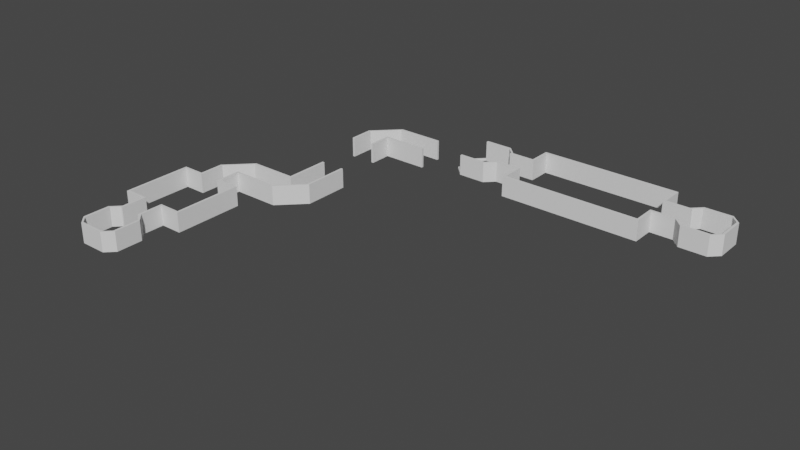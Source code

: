 # Source: Stage_0_Wall.blend  (saved by Blender 3.0.42; exported with 4.5.12 LTS)
import bpy
from mathutils import Matrix  # noqa: F401  (used for matrix-valued properties, if any)

bpy.ops.wm.read_factory_settings(use_empty=True)
scene = bpy.context.scene
scene.name = 'Scene'

# ---- collections
col_collection = bpy.data.collections.new('Collection'); scene.collection.children.link(col_collection)

# ---- world
world_world = bpy.data.worlds.new('World'); scene.world = world_world
world_world.use_nodes = True; world_world.node_tree.nodes.clear()
_N = world_world.node_tree.nodes; _L = world_world.node_tree.links
n0 = _N.new('ShaderNodeOutputWorld'); n0.name = 'World Output'; n0.location = (300, 300)
n1 = _N.new('ShaderNodeBackground'); n1.name = 'Background'; n1.location = (10, 300)
n1.inputs[0].default_value = (0.05088, 0.05088, 0.05088, 1.0)
_L.new(n1.outputs[0], n0.inputs[0])
n0.is_active_output = True
world_world.color = (0.05088, 0.05088, 0.05088)
world_world.use_sun_shadow = False
world_world.sun_shadow_jitter_overblur = 0.0

# ---- meshes
me_010 = bpy.data.meshes.new('平面.010')
me_010.from_pydata([(-1.0, -1.0, 1.0), (1.0, -1.0, 1.0), (-1.0, 1.0, 1.0), (1.0, 1.0, 1.0), (-1.0, -1.2, 1.0), (1.0, -1.2, 1.0), (-1.0, 1.2, 1.0), (1.0, 1.2, 1.0), (1.0, 1.0, 10.0), (-1.0, 1.0, 10.0), (1.0, 1.2, 10.0), (-1.0, 1.2, 10.0), (-1.0, -1.0, 10.0), (1.0, -1.0, 10.0), (-1.0, -1.2, 10.0), (1.0, -1.2, 10.0)], [], [(0, 4, 14, 12), (7, 6, 11, 10), (9, 8, 10, 11), (2, 3, 8, 9), (3, 7, 10, 8), (6, 2, 9, 11), (13, 12, 14, 15), (1, 0, 12, 13), (5, 1, 13, 15), (4, 5, 15, 14)])
_uv = me_010.uv_layers.new(name='UVマップ')
_uv.uv.foreach_set('vector', [0.0, 0.0, 0.0, 0.0, 0.0, 0.0, 0.0, 0.0, 0.0, 0.0, 0.0, 0.0, 0.0, 0.0, 0.0, 0.0, 0.0, 1.0, 1.0, 1.0, 1.0, 1.0, 0.0, 1.0, 0.0, 1.0, 1.0, 1.0, 1.0, 1.0, 0.0, 1.0, 0.0, 0.0, 0.0, 0.0, 0.0, 0.0, 0.0, 0.0, 0.0, 0.0, 0.0, 0.0, 0.0, 0.0, 0.0, 0.0, 1.0, 0.0, 0.0, 0.0, 0.0, 0.0, 1.0, 0.0, 1.0, 0.0, 0.0, 0.0, 0.0, 0.0, 1.0, 0.0, 0.0, 0.0, 0.0, 0.0, 0.0, 0.0, 0.0, 0.0, 0.0, 0.0, 0.0, 0.0, 0.0, 0.0, 0.0, 0.0])
me_010.use_remesh_fix_poles = True
me_010.use_remesh_preserve_attributes = False
me_010.update()
me_011 = bpy.data.meshes.new('平面.011')
me_011.from_pydata([(5.0, -1.0, 1.0), (5.0, 0.0, 1.0), (15.0, -1.0, 1.0), (15.0, 0.0, 1.0), (16.0, -1.0, 1.0), (16.0, 0.0, 1.0), (5.0, 30.0, 1.0), (15.0, 30.0, 1.0), (16.0, 30.0, 1.0), (5.0, 31.0, 1.0), (15.0, 31.0, 1.0), (16.0, 31.0, 1.0), (5.0, -1.0, 10.0), (5.0, 0.0, 10.0), (15.0, -1.0, 10.0), (15.0, 0.0, 10.0), (16.0, -1.0, 10.0), (16.0, 0.0, 10.0), (5.0, 30.0, 10.0), (15.0, 30.0, 10.0), (16.0, 30.0, 10.0), (5.0, 31.0, 10.0), (15.0, 31.0, 10.0), (16.0, 31.0, 10.0), (-5.0, -1.0, 1.0), (-5.0, 0.0, 1.0), (-15.0, -1.0, 1.0), (-15.0, 0.0, 1.0), (-16.0, -1.0, 1.0), (-16.0, 0.0, 1.0), (-5.0, 30.0, 1.0), (-15.0, 30.0, 1.0), (-16.0, 30.0, 1.0), (-5.0, 31.0, 1.0), (-15.0, 31.0, 1.0), (-16.0, 31.0, 1.0), (-5.0, -1.0, 10.0), (-5.0, 0.0, 10.0), (-15.0, -1.0, 10.0), (-15.0, 0.0, 10.0), (-16.0, -1.0, 10.0), (-16.0, 0.0, 10.0), (-5.0, 30.0, 10.0), (-15.0, 30.0, 10.0), (-16.0, 30.0, 10.0), (-5.0, 31.0, 10.0), (-15.0, 31.0, 10.0), (-16.0, 31.0, 10.0)], [], [(15, 14, 16, 17), (19, 20, 23, 22), (21, 9, 6, 18), (13, 1, 0, 12), (0, 2, 14, 12), (4, 16, 14, 2), (5, 17, 16, 4), (13, 12, 14, 15), (3, 1, 13, 15), (3, 15, 19, 7), (15, 17, 20, 19), (8, 20, 17, 5), (11, 23, 20, 8), (10, 22, 23, 11), (7, 19, 18, 6), (22, 21, 18, 19), (9, 21, 22, 10), (39, 41, 40, 38), (43, 46, 47, 44), (45, 42, 30, 33), (37, 36, 24, 25), (24, 36, 38, 26), (28, 26, 38, 40), (29, 28, 40, 41), (37, 39, 38, 36), (27, 39, 37, 25), (27, 31, 43, 39), (39, 43, 44, 41), (32, 29, 41, 44), (35, 32, 44, 47), (34, 35, 47, 46), (31, 30, 42, 43), (46, 43, 42, 45), (33, 34, 46, 45)])
_uv = me_011.uv_layers.new(name='UVマップ')
_uv.uv.foreach_set('vector', [1.0, 0.5, 1.0, 0.0, 1.0, 0.0, 1.0, 0.5, 1.0, 1.0, 1.0, 1.0, 1.0, 1.0, 1.0, 1.0, 0.0, 0.0, 0.0, 0.0, 0.0, 0.0, 0.0, 0.0, 0.0, 0.0, 0.0, 0.0, 0.0, 0.0, 0.0, 0.0, 0.0, 0.0, 0.0, 0.0, 0.0, 0.0, 0.0, 0.0, 0.0, 0.0, 1.0, 0.0, 1.0, 0.0, 0.0, 0.0, 0.0, 0.0, 1.0, 0.5, 1.0, 0.0, 0.0, 0.0, 0.0, 0.0, 0.0, 0.0, 1.0, 0.0, 1.0, 0.5, 0.0, 0.0, 0.0, 0.0, 0.0, 0.0, 1.0, 0.5, 0.0, 0.0, 1.0, 0.5, 0.0, 0.0, 0.0, 0.0, 1.0, 0.5, 1.0, 0.5, 1.0, 1.0, 0.0, 0.0, 0.0, 0.0, 1.0, 1.0, 1.0, 0.5, 0.0, 0.0, 0.0, 0.0, 1.0, 1.0, 1.0, 1.0, 0.0, 0.0, 0.0, 0.0, 1.0, 1.0, 1.0, 1.0, 0.0, 0.0, 0.0, 0.0, 0.0, 0.0, 0.0, 0.0, 0.0, 0.0, 1.0, 1.0, 0.0, 0.0, 0.0, 0.0, 0.0, 0.0, 0.0, 0.0, 0.0, 0.0, 1.0, 1.0, 0.0, 0.0, 1.0, 0.5, 1.0, 0.5, 1.0, 0.0, 1.0, 0.0, 1.0, 1.0, 1.0, 1.0, 1.0, 1.0, 1.0, 1.0, 0.0, 0.0, 0.0, 0.0, 0.0, 0.0, 0.0, 0.0, 0.0, 0.0, 0.0, 0.0, 0.0, 0.0, 0.0, 0.0, 0.0, 0.0, 0.0, 0.0, 0.0, 0.0, 0.0, 0.0, 0.0, 0.0, 0.0, 0.0, 1.0, 0.0, 1.0, 0.0, 0.0, 0.0, 0.0, 0.0, 1.0, 0.0, 1.0, 0.5, 0.0, 0.0, 1.0, 0.5, 1.0, 0.0, 0.0, 0.0, 0.0, 0.0, 1.0, 0.5, 0.0, 0.0, 0.0, 0.0, 0.0, 0.0, 0.0, 0.0, 0.0, 0.0, 1.0, 0.5, 1.0, 0.5, 0.0, 0.0, 1.0, 1.0, 1.0, 0.5, 0.0, 0.0, 0.0, 0.0, 1.0, 0.5, 1.0, 1.0, 0.0, 0.0, 0.0, 0.0, 1.0, 1.0, 1.0, 1.0, 0.0, 0.0, 0.0, 0.0, 1.0, 1.0, 1.0, 1.0, 0.0, 0.0, 0.0, 0.0, 0.0, 0.0, 0.0, 0.0, 1.0, 1.0, 0.0, 0.0, 0.0, 0.0, 0.0, 0.0, 0.0, 0.0, 0.0, 0.0, 1.0, 1.0, 0.0, 0.0])
me_011.use_remesh_fix_poles = True
me_011.use_remesh_preserve_attributes = False
me_011.update()
me_020 = bpy.data.meshes.new('平面.020')
me_020.from_pydata([(-1.0, -1.0, 1.0), (1.0, -1.0, 1.0), (-1.0, 1.0, 1.0), (1.0, 1.0, 1.0), (-1.0, -1.2, 1.0), (1.0, -1.2, 1.0), (-1.0, 1.2, 1.0), (1.0, 1.2, 1.0), (1.0, 1.0, 10.0), (-1.0, 1.0, 10.0), (1.0, 1.2, 10.0), (-1.0, 1.2, 10.0), (-1.0, -1.0, 10.0), (1.0, -1.0, 10.0), (-1.0, -1.2, 10.0), (1.0, -1.2, 10.0)], [], [(0, 4, 14, 12), (7, 6, 11, 10), (9, 8, 10, 11), (2, 3, 8, 9), (3, 7, 10, 8), (6, 2, 9, 11), (13, 12, 14, 15), (1, 0, 12, 13), (5, 1, 13, 15), (4, 5, 15, 14)])
_uv = me_020.uv_layers.new(name='UVマップ')
_uv.uv.foreach_set('vector', [0.0, 0.0, 0.0, 0.0, 0.0, 0.0, 0.0, 0.0, 0.0, 0.0, 0.0, 0.0, 0.0, 0.0, 0.0, 0.0, 0.0, 1.0, 1.0, 1.0, 1.0, 1.0, 0.0, 1.0, 0.0, 1.0, 1.0, 1.0, 1.0, 1.0, 0.0, 1.0, 0.0, 0.0, 0.0, 0.0, 0.0, 0.0, 0.0, 0.0, 0.0, 0.0, 0.0, 0.0, 0.0, 0.0, 0.0, 0.0, 1.0, 0.0, 0.0, 0.0, 0.0, 0.0, 1.0, 0.0, 1.0, 0.0, 0.0, 0.0, 0.0, 0.0, 1.0, 0.0, 0.0, 0.0, 0.0, 0.0, 0.0, 0.0, 0.0, 0.0, 0.0, 0.0, 0.0, 0.0, 0.0, 0.0, 0.0, 0.0])
me_020.use_remesh_fix_poles = True
me_020.use_remesh_preserve_attributes = False
me_020.update()
me_022 = bpy.data.meshes.new('平面.022')
me_022.from_pydata([(-1.0, -1.0, 1.0), (1.0, -1.0, 1.0), (-1.0, 1.0, 1.0), (1.0, 1.0, 1.0), (-1.0, -1.2, 1.0), (1.0, -1.2, 1.0), (-1.0, 1.2, 1.0), (1.0, 1.2, 1.0), (1.0, 1.0, 10.0), (-1.0, 1.0, 10.0), (1.0, 1.2, 10.0), (-1.0, 1.2, 10.0), (-1.0, -1.0, 10.0), (1.0, -1.0, 10.0), (-1.0, -1.2, 10.0), (1.0, -1.2, 10.0)], [], [(0, 4, 14, 12), (7, 6, 11, 10), (9, 8, 10, 11), (2, 3, 8, 9), (3, 7, 10, 8), (6, 2, 9, 11), (13, 12, 14, 15), (1, 0, 12, 13), (5, 1, 13, 15), (4, 5, 15, 14)])
_uv = me_022.uv_layers.new(name='UVマップ')
_uv.uv.foreach_set('vector', [0.0, 0.0, 0.0, 0.0, 0.0, 0.0, 0.0, 0.0, 0.0, 0.0, 0.0, 0.0, 0.0, 0.0, 0.0, 0.0, 0.0, 1.0, 1.0, 1.0, 1.0, 1.0, 0.0, 1.0, 0.0, 1.0, 1.0, 1.0, 1.0, 1.0, 0.0, 1.0, 0.0, 0.0, 0.0, 0.0, 0.0, 0.0, 0.0, 0.0, 0.0, 0.0, 0.0, 0.0, 0.0, 0.0, 0.0, 0.0, 1.0, 0.0, 0.0, 0.0, 0.0, 0.0, 1.0, 0.0, 1.0, 0.0, 0.0, 0.0, 0.0, 0.0, 1.0, 0.0, 0.0, 0.0, 0.0, 0.0, 0.0, 0.0, 0.0, 0.0, 0.0, 0.0, 0.0, 0.0, 0.0, 0.0, 0.0, 0.0])
me_022.use_remesh_fix_poles = True
me_022.use_remesh_preserve_attributes = False
me_022.update()
me_024 = bpy.data.meshes.new('平面.024')
me_024.from_pydata([(-1.0, -1.0, 1.0), (1.0, -1.0, 1.0), (-1.0, 1.0, 1.0), (1.0, 1.0, 1.0), (-1.0, -1.2, 1.0), (1.0, -1.2, 1.0), (-1.0, 1.2, 1.0), (1.0, 1.2, 1.0), (1.0, 1.0, 10.0), (-1.0, 1.0, 10.0), (1.0, 1.2, 10.0), (-1.0, 1.2, 10.0), (-1.0, -1.0, 10.0), (1.0, -1.0, 10.0), (-1.0, -1.2, 10.0), (1.0, -1.2, 10.0)], [], [(0, 4, 14, 12), (7, 6, 11, 10), (9, 8, 10, 11), (2, 3, 8, 9), (3, 7, 10, 8), (6, 2, 9, 11), (13, 12, 14, 15), (1, 0, 12, 13), (5, 1, 13, 15), (4, 5, 15, 14)])
_uv = me_024.uv_layers.new(name='UVマップ')
_uv.uv.foreach_set('vector', [0.0, 0.0, 0.0, 0.0, 0.0, 0.0, 0.0, 0.0, 0.0, 0.0, 0.0, 0.0, 0.0, 0.0, 0.0, 0.0, 0.0, 1.0, 1.0, 1.0, 1.0, 1.0, 0.0, 1.0, 0.0, 1.0, 1.0, 1.0, 1.0, 1.0, 0.0, 1.0, 0.0, 0.0, 0.0, 0.0, 0.0, 0.0, 0.0, 0.0, 0.0, 0.0, 0.0, 0.0, 0.0, 0.0, 0.0, 0.0, 1.0, 0.0, 0.0, 0.0, 0.0, 0.0, 1.0, 0.0, 1.0, 0.0, 0.0, 0.0, 0.0, 0.0, 1.0, 0.0, 0.0, 0.0, 0.0, 0.0, 0.0, 0.0, 0.0, 0.0, 0.0, 0.0, 0.0, 0.0, 0.0, 0.0, 0.0, 0.0])
me_024.use_remesh_fix_poles = True
me_024.use_remesh_preserve_attributes = False
me_024.update()
me_025 = bpy.data.meshes.new('平面.025')
me_025.from_pydata([(5.0, -1.0, 1.0), (5.0, 0.0, 1.0), (15.0, -1.0, 1.0), (15.0, 0.0, 1.0), (16.0, -1.0, 1.0), (16.0, 0.0, 1.0), (5.0, -1.0, 10.0), (5.0, 0.0, 10.0), (15.0, -1.0, 10.0), (15.0, 0.0, 10.0), (16.0, -1.0, 10.0), (16.0, 0.0, 10.0), (5.0, 60.0, 1.0), (16.0, 60.0, 1.0), (15.0, 60.0, 1.0), (16.0, 61.0, 1.0), (15.0, 61.0, 1.0), (5.0, 61.0, 1.0), (15.0, 60.0, 10.0), (16.0, 60.0, 10.0), (5.0, 60.0, 10.0), (16.0, 61.0, 10.0), (15.0, 61.0, 10.0), (5.0, 61.0, 10.0), (-5.0, -1.0, 1.0), (-5.0, 0.0, 1.0), (-15.0, -1.0, 1.0), (-15.0, 0.0, 1.0), (-16.0, -1.0, 1.0), (-16.0, 0.0, 1.0), (-5.0, -1.0, 10.0), (-5.0, 0.0, 10.0), (-15.0, -1.0, 10.0), (-15.0, 0.0, 10.0), (-16.0, -1.0, 10.0), (-16.0, 0.0, 10.0), (-5.0, 60.0, 1.0), (-16.0, 60.0, 1.0), (-15.0, 60.0, 1.0), (-16.0, 61.0, 1.0), (-15.0, 61.0, 1.0), (-5.0, 61.0, 1.0), (-15.0, 60.0, 10.0), (-16.0, 60.0, 10.0), (-5.0, 60.0, 10.0), (-16.0, 61.0, 10.0), (-15.0, 61.0, 10.0), (-5.0, 61.0, 10.0), (16.0, 60.0, 0.0), (15.0, 60.0, 0.0), (15.0, 60.0, 9.0), (16.0, 60.0, 10.0)], [], [(9, 8, 10, 11), (9, 11, 19, 18), (6, 0, 2, 8), (7, 6, 8, 9), (22, 23, 20, 18), (11, 5, 13, 19), (3, 9, 18, 14), (14, 18, 20, 12), (15, 16, 22, 21), (22, 16, 17, 23), (15, 21, 19, 13), (21, 22, 18, 19), (9, 3, 1, 7), (0, 6, 7, 1), (4, 10, 8, 2), (5, 11, 10, 4), (20, 23, 17, 12), (33, 35, 34, 32), (33, 42, 43, 35), (30, 32, 26, 24), (31, 33, 32, 30), (46, 42, 44, 47), (35, 43, 37, 29), (27, 38, 42, 33), (38, 36, 44, 42), (39, 45, 46, 40), (46, 47, 41, 40), (39, 37, 43, 45), (13, 48, 51, 19), (45, 43, 42, 46), (18, 50, 49, 14), (33, 31, 25, 27), (24, 25, 31, 30), (28, 26, 32, 34), (29, 28, 34, 35), (44, 36, 41, 47), (19, 51, 50, 18)])
_uv = me_025.uv_layers.new(name='UVマップ')
_uv.uv.foreach_set('vector', [1.0, 0.5, 1.0, 0.0, 1.0, 0.0, 1.0, 0.5, 0.0, 0.0, 0.0, 0.0, 0.0, 0.0, 1.0, 1.0, 0.0, 0.0, 0.0, 0.0, 0.0, 0.0, 1.0, 0.0, 0.0, 0.0, 0.0, 0.0, 1.0, 0.0, 1.0, 0.5, 1.0, 1.0, 0.0, 0.0, 0.0, 0.0, 1.0, 1.0, 0.0, 0.0, 0.0, 0.0, 0.0, 0.0, 0.0, 0.0, 0.0, 0.0, 0.0, 0.0, 1.0, 1.0, 0.0, 0.0, 0.0, 0.0, 1.0, 1.0, 0.0, 0.0, 0.0, 0.0, 0.0, 0.0, 0.0, 0.0, 1.0, 1.0, 0.0, 0.0, 0.0, 0.0, 0.0, 0.0, 0.0, 0.0, 0.0, 0.0, 0.0, 0.0, 0.0, 0.0, 0.0, 0.0, 0.0, 0.0, 0.0, 0.0, 1.0, 1.0, 1.0, 1.0, 0.0, 0.0, 1.0, 0.5, 0.0, 0.0, 0.0, 0.0, 0.0, 0.0, 0.0, 0.0, 0.0, 0.0, 0.0, 0.0, 0.0, 0.0, 0.0, 0.0, 1.0, 0.0, 1.0, 0.0, 0.0, 0.0, 0.0, 0.0, 0.0, 0.0, 1.0, 0.0, 0.0, 0.0, 0.0, 0.0, 0.0, 0.0, 0.0, 0.0, 0.0, 0.0, 1.0, 0.5, 1.0, 0.5, 1.0, 0.0, 1.0, 0.0, 0.0, 0.0, 1.0, 1.0, 0.0, 0.0, 0.0, 0.0, 0.0, 0.0, 1.0, 0.0, 0.0, 0.0, 0.0, 0.0, 0.0, 0.0, 1.0, 0.5, 1.0, 0.0, 0.0, 0.0, 1.0, 1.0, 1.0, 1.0, 0.0, 0.0, 0.0, 0.0, 0.0, 0.0, 0.0, 0.0, 0.0, 0.0, 0.0, 0.0, 0.0, 0.0, 0.0, 0.0, 1.0, 1.0, 0.0, 0.0, 0.0, 0.0, 0.0, 0.0, 0.0, 0.0, 1.0, 1.0, 0.0, 0.0, 0.0, 0.0, 1.0, 1.0, 0.0, 0.0, 0.0, 0.0, 0.0, 0.0, 0.0, 0.0, 0.0, 0.0, 0.0, 0.0, 0.0, 0.0, 0.0, 0.0, 0.0, 0.0, 0.0, 0.0, 0.0, 0.0, 0.0, 0.0, 0.0, 0.0, 0.0, 0.0, 0.0, 0.0, 1.0, 1.0, 1.0, 1.0, 1.0, 1.0, 1.0, 1.0, 0.0, 0.0, 0.0, 0.0, 1.0, 0.5, 0.0, 0.0, 0.0, 0.0, 0.0, 0.0, 0.0, 0.0, 0.0, 0.0, 0.0, 0.0, 0.0, 0.0, 0.0, 0.0, 0.0, 0.0, 1.0, 0.0, 1.0, 0.0, 0.0, 0.0, 0.0, 0.0, 1.0, 0.0, 0.0, 0.0, 0.0, 0.0, 0.0, 0.0, 0.0, 0.0, 0.0, 0.0, 0.0, 0.0, 0.0, 0.0, 1.0, 1.0, 1.0, 1.0])
me_025.use_remesh_fix_poles = True
me_025.use_remesh_preserve_attributes = False
me_025.update()
me_026 = bpy.data.meshes.new('平面.026')
me_026.from_pydata([(-1.0, -1.0, 1.0), (1.0, -1.0, 1.0), (-1.0, 1.0, 1.0), (1.0, 1.0, 1.0), (-1.0, -1.2, 1.0), (1.0, -1.2, 1.0), (-1.0, 1.2, 1.0), (1.0, 1.2, 1.0), (1.0, 1.0, 10.0), (-1.0, 1.0, 10.0), (1.0, 1.2, 10.0), (-1.0, 1.2, 10.0), (-1.0, -1.0, 10.0), (1.0, -1.0, 10.0), (-1.0, -1.2, 10.0), (1.0, -1.2, 10.0)], [], [(0, 4, 14, 12), (7, 6, 11, 10), (9, 8, 10, 11), (2, 3, 8, 9), (3, 7, 10, 8), (6, 2, 9, 11), (13, 12, 14, 15), (1, 0, 12, 13), (5, 1, 13, 15), (4, 5, 15, 14)])
_uv = me_026.uv_layers.new(name='UVマップ')
_uv.uv.foreach_set('vector', [0.0, 0.0, 0.0, 0.0, 0.0, 0.0, 0.0, 0.0, 0.0, 0.0, 0.0, 0.0, 0.0, 0.0, 0.0, 0.0, 0.0, 1.0, 1.0, 1.0, 1.0, 1.0, 0.0, 1.0, 0.0, 1.0, 1.0, 1.0, 1.0, 1.0, 0.0, 1.0, 0.0, 0.0, 0.0, 0.0, 0.0, 0.0, 0.0, 0.0, 0.0, 0.0, 0.0, 0.0, 0.0, 0.0, 0.0, 0.0, 1.0, 0.0, 0.0, 0.0, 0.0, 0.0, 1.0, 0.0, 1.0, 0.0, 0.0, 0.0, 0.0, 0.0, 1.0, 0.0, 0.0, 0.0, 0.0, 0.0, 0.0, 0.0, 0.0, 0.0, 0.0, 0.0, 0.0, 0.0, 0.0, 0.0, 0.0, 0.0])
me_026.use_remesh_fix_poles = True
me_026.use_remesh_preserve_attributes = False
me_026.update()
me_x = bpy.data.meshes.new('平面')
me_x.from_pydata([(5.0, 6.0, 1.0), (5.0, 6.0, 10.0), (5.0, -6.0, 1.0), (5.0, -6.0, 10.0), (5.0, -5.0, 10.0), (5.0, 5.0, 1.0), (5.0, -5.0, 1.0), (5.0, 5.0, 10.0), (-5.0, 6.0, 1.0), (-6.0, -5.0, 1.0), (-6.0, 5.0, 1.0), (-6.0, 5.0, 10.0), (-5.0, 16.0, 1.0), (-5.0, 16.0, 10.0), (-6.0, 16.0, 1.0), (-6.0, 16.0, 10.0), (-6.0, -6.0, 1.0), (-6.0, -5.0, 10.0), (-6.0, -6.0, 10.0), (-16.0, 16.0, 1.0), (-17.0, 5.0, 10.0), (-16.0, 5.0, 10.0), (-17.0, 5.0, 1.0), (-16.0, 16.0, 10.0), (-17.0, 16.0, 10.0), (-17.0, 16.0, 1.0), (-5.0, 6.0, 10.0), (-16.0, 5.0, 1.0)], [(16, 9), (22, 27)], [(6, 4, 3, 2), (1, 7, 5, 0), (7, 11, 10, 5), (12, 14, 15, 13), (3, 18, 16, 2), (4, 17, 18, 3), (10, 11, 15, 14), (7, 1, 26, 11), (23, 19, 25, 24), (22, 20, 24, 25), (20, 21, 23, 24), (20, 22, 16, 18), (21, 20, 18, 17), (13, 26, 8, 12), (26, 13, 15, 11), (1, 0, 8, 26), (17, 9, 27, 21), (6, 9, 17, 4), (23, 21, 27, 19)])
_uv = me_x.uv_layers.new(name='UVマップ')
_uv.uv.foreach_set('vector', [0.0, 0.0, 0.0, 0.0, 0.0, 0.0, 0.0, 0.0, 0.0, 0.0, 0.0, 0.0, 0.0, 0.0, 0.0, 0.0, 0.0, 0.0, 0.0, 0.0, 0.0, 0.0, 0.0, 0.0, 0.0, 0.0, 0.0, 0.0, 0.0, 0.0, 0.0, 0.0, 0.0, 0.0, 0.0, 0.0, 0.0, 0.0, 0.0, 0.0, 0.0, 0.0, 0.0, 0.0, 0.0, 0.0, 0.0, 0.0, 0.0, 0.0, 0.0, 0.0, 0.0, 0.0, 0.0, 0.0, 0.0, 0.0, 0.0, 0.0, 0.0, 0.0, 0.0, 0.0, 0.0, 0.0, 0.0, 0.0, 0.0, 0.0, 0.0, 0.0, 0.0, 0.0, 0.0, 0.0, 0.0, 0.0, 0.0, 0.0, 0.0, 0.0, 0.0, 0.0, 0.0, 0.0, 0.0, 0.0, 0.0, 0.0, 0.0, 0.0, 0.0, 0.0, 0.0, 0.0, 0.0, 0.0, 0.0, 0.0, 0.0, 0.0, 0.0, 0.0, 0.0, 0.0, 0.0, 0.0, 0.0, 0.0, 0.0, 0.0, 0.0, 0.0, 0.0, 0.0, 0.0, 0.0, 0.0, 0.0, 0.0, 0.0, 0.0, 0.0, 0.0, 0.0, 0.0, 0.0, 0.0, 0.0, 0.0, 0.0, 0.0, 0.0, 0.0, 0.0, 0.0, 0.0, 0.0, 0.0, 0.0, 0.0, 0.0, 0.0, 0.0, 0.0, 0.0, 0.0, 0.0, 0.0, 0.0, 0.0])
me_x.use_remesh_fix_poles = True
me_x.use_remesh_preserve_attributes = False
me_x.update()
me_001 = bpy.data.meshes.new('平面.001')
me_001.from_pydata([(5.0, 6.0, 1.0), (5.0, 6.0, 10.0), (5.0, -6.0, 1.0), (5.0, -6.0, 10.0), (5.0, -5.0, 10.0), (5.0, 5.0, 1.0), (5.0, -5.0, 1.0), (5.0, 5.0, 10.0), (-5.0, 6.0, 1.0), (-6.0, -5.0, 1.0), (-6.0, 5.0, 1.0), (-6.0, 5.0, 10.0), (-5.0, 16.0, 1.0), (-5.0, 16.0, 10.0), (-6.0, 16.0, 1.0), (-6.0, 16.0, 10.0), (-6.0, -6.0, 1.0), (-6.0, -5.0, 10.0), (-6.0, -6.0, 10.0), (-16.0, 16.0, 1.0), (-17.0, 5.0, 10.0), (-16.0, 5.0, 10.0), (-17.0, 5.0, 1.0), (-16.0, 16.0, 10.0), (-17.0, 16.0, 10.0), (-17.0, 16.0, 1.0), (-5.0, 6.0, 10.0), (-16.0, 5.0, 1.0)], [(16, 9), (22, 27)], [(6, 4, 3, 2), (1, 7, 5, 0), (7, 11, 10, 5), (12, 14, 15, 13), (3, 18, 16, 2), (4, 17, 18, 3), (10, 11, 15, 14), (7, 1, 26, 11), (23, 19, 25, 24), (22, 20, 24, 25), (20, 21, 23, 24), (20, 22, 16, 18), (21, 20, 18, 17), (13, 26, 8, 12), (26, 13, 15, 11), (1, 0, 8, 26), (17, 9, 27, 21), (6, 9, 17, 4), (23, 21, 27, 19)])
_uv = me_001.uv_layers.new(name='UVマップ')
_uv.uv.foreach_set('vector', [0.0, 0.0, 0.0, 0.0, 0.0, 0.0, 0.0, 0.0, 0.0, 0.0, 0.0, 0.0, 0.0, 0.0, 0.0, 0.0, 0.0, 0.0, 0.0, 0.0, 0.0, 0.0, 0.0, 0.0, 0.0, 0.0, 0.0, 0.0, 0.0, 0.0, 0.0, 0.0, 0.0, 0.0, 0.0, 0.0, 0.0, 0.0, 0.0, 0.0, 0.0, 0.0, 0.0, 0.0, 0.0, 0.0, 0.0, 0.0, 0.0, 0.0, 0.0, 0.0, 0.0, 0.0, 0.0, 0.0, 0.0, 0.0, 0.0, 0.0, 0.0, 0.0, 0.0, 0.0, 0.0, 0.0, 0.0, 0.0, 0.0, 0.0, 0.0, 0.0, 0.0, 0.0, 0.0, 0.0, 0.0, 0.0, 0.0, 0.0, 0.0, 0.0, 0.0, 0.0, 0.0, 0.0, 0.0, 0.0, 0.0, 0.0, 0.0, 0.0, 0.0, 0.0, 0.0, 0.0, 0.0, 0.0, 0.0, 0.0, 0.0, 0.0, 0.0, 0.0, 0.0, 0.0, 0.0, 0.0, 0.0, 0.0, 0.0, 0.0, 0.0, 0.0, 0.0, 0.0, 0.0, 0.0, 0.0, 0.0, 0.0, 0.0, 0.0, 0.0, 0.0, 0.0, 0.0, 0.0, 0.0, 0.0, 0.0, 0.0, 0.0, 0.0, 0.0, 0.0, 0.0, 0.0, 0.0, 0.0, 0.0, 0.0, 0.0, 0.0, 0.0, 0.0, 0.0, 0.0, 0.0, 0.0, 0.0, 0.0])
me_001.use_remesh_fix_poles = True
me_001.use_remesh_preserve_attributes = False
me_001.update()
me_002 = bpy.data.meshes.new('平面.002')
me_002.from_pydata([(5.0, 6.0, 1.0), (5.0, 6.0, 10.0), (5.0, -6.0, 1.0), (5.0, -6.0, 10.0), (5.0, -5.0, 10.0), (5.0, 5.0, 1.0), (5.0, -5.0, 1.0), (5.0, 5.0, 10.0), (-5.0, 6.0, 1.0), (-6.0, -5.0, 1.0), (-6.0, 5.0, 1.0), (-6.0, 5.0, 10.0), (-5.0, 16.0, 1.0), (-5.0, 16.0, 10.0), (-6.0, 16.0, 1.0), (-6.0, 16.0, 10.0), (-6.0, -6.0, 1.0), (-6.0, -5.0, 10.0), (-6.0, -6.0, 10.0), (-16.0, 16.0, 1.0), (-17.0, 5.0, 10.0), (-16.0, 5.0, 10.0), (-17.0, 5.0, 1.0), (-16.0, 16.0, 10.0), (-17.0, 16.0, 10.0), (-17.0, 16.0, 1.0), (-5.0, 6.0, 10.0), (-16.0, 5.0, 1.0)], [(16, 9), (22, 27)], [(6, 4, 3, 2), (1, 7, 5, 0), (7, 11, 10, 5), (12, 14, 15, 13), (3, 18, 16, 2), (4, 17, 18, 3), (10, 11, 15, 14), (7, 1, 26, 11), (23, 19, 25, 24), (22, 20, 24, 25), (20, 21, 23, 24), (20, 22, 16, 18), (21, 20, 18, 17), (13, 26, 8, 12), (26, 13, 15, 11), (1, 0, 8, 26), (17, 9, 27, 21), (6, 9, 17, 4), (23, 21, 27, 19)])
_uv = me_002.uv_layers.new(name='UVマップ')
_uv.uv.foreach_set('vector', [0.0, 0.0, 0.0, 0.0, 0.0, 0.0, 0.0, 0.0, 0.0, 0.0, 0.0, 0.0, 0.0, 0.0, 0.0, 0.0, 0.0, 0.0, 0.0, 0.0, 0.0, 0.0, 0.0, 0.0, 0.0, 0.0, 0.0, 0.0, 0.0, 0.0, 0.0, 0.0, 0.0, 0.0, 0.0, 0.0, 0.0, 0.0, 0.0, 0.0, 0.0, 0.0, 0.0, 0.0, 0.0, 0.0, 0.0, 0.0, 0.0, 0.0, 0.0, 0.0, 0.0, 0.0, 0.0, 0.0, 0.0, 0.0, 0.0, 0.0, 0.0, 0.0, 0.0, 0.0, 0.0, 0.0, 0.0, 0.0, 0.0, 0.0, 0.0, 0.0, 0.0, 0.0, 0.0, 0.0, 0.0, 0.0, 0.0, 0.0, 0.0, 0.0, 0.0, 0.0, 0.0, 0.0, 0.0, 0.0, 0.0, 0.0, 0.0, 0.0, 0.0, 0.0, 0.0, 0.0, 0.0, 0.0, 0.0, 0.0, 0.0, 0.0, 0.0, 0.0, 0.0, 0.0, 0.0, 0.0, 0.0, 0.0, 0.0, 0.0, 0.0, 0.0, 0.0, 0.0, 0.0, 0.0, 0.0, 0.0, 0.0, 0.0, 0.0, 0.0, 0.0, 0.0, 0.0, 0.0, 0.0, 0.0, 0.0, 0.0, 0.0, 0.0, 0.0, 0.0, 0.0, 0.0, 0.0, 0.0, 0.0, 0.0, 0.0, 0.0, 0.0, 0.0, 0.0, 0.0, 0.0, 0.0, 0.0, 0.0])
me_002.use_remesh_fix_poles = True
me_002.use_remesh_preserve_attributes = False
me_002.update()
me_003 = bpy.data.meshes.new('平面.003')
me_003.from_pydata([(5.0, 9.0, 1.0), (6.0, 9.0, 1.0), (9.0, 6.0, 1.0), (5.0, 10.0, 1.0), (6.0, 10.0, 1.0), (10.0, 6.0, 1.0), (5.0, 9.0, 10.0), (6.0, 9.0, 10.0), (9.0, 6.0, 10.0), (5.0, 10.0, 10.0), (6.0, 10.0, 10.0), (10.0, 6.0, 10.0), (6.0, -9.0, 1.0), (9.0, -6.0, 1.0), (6.0, -10.0, 1.0), (10.0, -6.0, 1.0), (6.0, -9.0, 10.0), (9.0, -6.0, 10.0), (6.0, -10.0, 10.0), (10.0, -6.0, 10.0), (-5.0, 9.0, 1.0), (-6.0, 9.0, 1.0), (-9.0, 6.0, 1.0), (-5.0, 10.0, 1.0), (-6.0, 10.0, 1.0), (-10.0, 6.0, 1.0), (-5.0, 9.0, 10.0), (-6.0, 9.0, 10.0), (-9.0, 6.0, 10.0), (-5.0, 10.0, 10.0), (-6.0, 10.0, 10.0), (-10.0, 6.0, 10.0), (-6.0, -9.0, 1.0), (-9.0, -6.0, 1.0), (-6.0, -10.0, 1.0), (-10.0, -6.0, 1.0), (-6.0, -9.0, 10.0), (-9.0, -6.0, 10.0), (-6.0, -10.0, 10.0), (-10.0, -6.0, 10.0)], [], [(7, 10, 9, 6), (3, 9, 10, 4), (1, 7, 6, 0), (14, 15, 19, 18), (13, 12, 16, 17), (7, 1, 2, 8), (5, 11, 19, 15), (8, 17, 19, 11), (17, 8, 2, 13), (11, 5, 4, 10), (7, 8, 11, 10), (19, 17, 16, 18), (6, 9, 3, 0), (27, 26, 29, 30), (23, 24, 30, 29), (21, 20, 26, 27), (34, 38, 39, 35), (33, 37, 36, 32), (27, 28, 22, 21), (25, 35, 39, 31), (28, 31, 39, 37), (37, 33, 22, 28), (31, 30, 24, 25), (27, 30, 31, 28), (39, 38, 36, 37), (26, 20, 23, 29), (16, 36, 38, 18), (18, 38, 34, 14), (16, 12, 32, 36)])
_uv = me_003.uv_layers.new(name='UVマップ')
_uv.uv.foreach_set('vector', [0.0, 1.0, 0.0, 1.0, 0.0, 1.0, 0.0, 1.0, 0.0, 0.0, 0.0, 0.0, 0.0, 0.0, 0.0, 0.0, 0.0, 1.0, 0.0, 1.0, 0.0, 1.0, 0.0, 1.0, 0.0, 0.0, 0.0, 0.0, 0.0, 0.0, 0.0, 0.0, 0.0, 0.0, 0.0, 0.0, 0.0, 0.0, 0.0, 0.0, 0.0, 1.0, 0.0, 0.0, 0.0, 0.0, 0.0, 0.0, 0.0, 0.0, 0.0, 0.0, 0.0, 0.0, 0.0, 0.0, 0.0, 0.0, 0.0, 0.0, 0.0, 0.0, 0.0, 0.0, 0.0, 0.0, 0.0, 0.0, 0.0, 0.0, 0.0, 0.0, 0.0, 0.0, 0.0, 0.0, 0.0, 0.0, 0.0, 0.0, 0.0, 1.0, 0.0, 0.0, 0.0, 0.0, 0.0, 0.0, 0.0, 0.0, 0.0, 0.0, 0.0, 0.0, 0.0, 0.0, 0.0, 1.0, 0.0, 0.0, 0.0, 0.0, 0.0, 1.0, 0.0, 1.0, 0.0, 1.0, 0.0, 1.0, 0.0, 1.0, 0.0, 0.0, 0.0, 0.0, 0.0, 0.0, 0.0, 0.0, 0.0, 1.0, 0.0, 1.0, 0.0, 1.0, 0.0, 1.0, 0.0, 0.0, 0.0, 0.0, 0.0, 0.0, 0.0, 0.0, 0.0, 0.0, 0.0, 0.0, 0.0, 0.0, 0.0, 0.0, 0.0, 1.0, 0.0, 0.0, 0.0, 0.0, 0.0, 0.0, 0.0, 0.0, 0.0, 0.0, 0.0, 0.0, 0.0, 0.0, 0.0, 0.0, 0.0, 0.0, 0.0, 0.0, 0.0, 0.0, 0.0, 0.0, 0.0, 0.0, 0.0, 0.0, 0.0, 0.0, 0.0, 0.0, 0.0, 0.0, 0.0, 0.0, 0.0, 0.0, 0.0, 1.0, 0.0, 0.0, 0.0, 0.0, 0.0, 0.0, 0.0, 0.0, 0.0, 0.0, 0.0, 0.0, 0.0, 0.0, 0.0, 1.0, 0.0, 1.0, 0.0, 0.0, 0.0, 0.0, 0.0, 0.0, 0.0, 0.0, 0.0, 0.0, 0.0, 0.0, 0.0, 0.0, 0.0, 0.0, 0.0, 0.0, 0.0, 0.0, 0.0, 0.0, 0.0, 0.0, 0.0, 0.0, 0.0, 0.0])
me_003.use_remesh_fix_poles = True
me_003.use_remesh_preserve_attributes = False
me_003.update()
me_005 = bpy.data.meshes.new('平面.005')
me_005.from_pydata([(5.0, 9.0, 1.0), (6.0, 9.0, 1.0), (9.0, 6.0, 1.0), (5.0, 10.0, 1.0), (6.0, 10.0, 1.0), (10.0, 6.0, 1.0), (5.0, 9.0, 10.0), (6.0, 9.0, 10.0), (9.0, 6.0, 10.0), (5.0, 10.0, 10.0), (6.0, 10.0, 10.0), (10.0, 6.0, 10.0), (6.0, -9.0, 1.0), (9.0, -6.0, 1.0), (6.0, -10.0, 1.0), (10.0, -6.0, 1.0), (6.0, -9.0, 10.0), (9.0, -6.0, 10.0), (6.0, -10.0, 10.0), (10.0, -6.0, 10.0), (-5.0, 9.0, 1.0), (-6.0, 9.0, 1.0), (-9.0, 6.0, 1.0), (-5.0, 10.0, 1.0), (-6.0, 10.0, 1.0), (-10.0, 6.0, 1.0), (-5.0, 9.0, 10.0), (-6.0, 9.0, 10.0), (-9.0, 6.0, 10.0), (-5.0, 10.0, 10.0), (-6.0, 10.0, 10.0), (-10.0, 6.0, 10.0), (-6.0, -9.0, 1.0), (-9.0, -6.0, 1.0), (-6.0, -10.0, 1.0), (-10.0, -6.0, 1.0), (-6.0, -9.0, 10.0), (-9.0, -6.0, 10.0), (-6.0, -10.0, 10.0), (-10.0, -6.0, 10.0)], [], [(7, 10, 9, 6), (3, 9, 10, 4), (1, 7, 6, 0), (14, 15, 19, 18), (13, 12, 16, 17), (7, 1, 2, 8), (5, 11, 19, 15), (8, 17, 19, 11), (17, 8, 2, 13), (11, 5, 4, 10), (7, 8, 11, 10), (19, 17, 16, 18), (6, 9, 3, 0), (27, 26, 29, 30), (23, 24, 30, 29), (21, 20, 26, 27), (34, 38, 39, 35), (33, 37, 36, 32), (27, 28, 22, 21), (25, 35, 39, 31), (28, 31, 39, 37), (37, 33, 22, 28), (31, 30, 24, 25), (27, 30, 31, 28), (39, 38, 36, 37), (26, 20, 23, 29), (16, 36, 38, 18), (18, 38, 34, 14), (16, 12, 32, 36)])
_uv = me_005.uv_layers.new(name='UVマップ')
_uv.uv.foreach_set('vector', [0.0, 1.0, 0.0, 1.0, 0.0, 1.0, 0.0, 1.0, 0.0, 0.0, 0.0, 0.0, 0.0, 0.0, 0.0, 0.0, 0.0, 1.0, 0.0, 1.0, 0.0, 1.0, 0.0, 1.0, 0.0, 0.0, 0.0, 0.0, 0.0, 0.0, 0.0, 0.0, 0.0, 0.0, 0.0, 0.0, 0.0, 0.0, 0.0, 0.0, 0.0, 1.0, 0.0, 0.0, 0.0, 0.0, 0.0, 0.0, 0.0, 0.0, 0.0, 0.0, 0.0, 0.0, 0.0, 0.0, 0.0, 0.0, 0.0, 0.0, 0.0, 0.0, 0.0, 0.0, 0.0, 0.0, 0.0, 0.0, 0.0, 0.0, 0.0, 0.0, 0.0, 0.0, 0.0, 0.0, 0.0, 0.0, 0.0, 0.0, 0.0, 1.0, 0.0, 0.0, 0.0, 0.0, 0.0, 0.0, 0.0, 0.0, 0.0, 0.0, 0.0, 0.0, 0.0, 0.0, 0.0, 1.0, 0.0, 0.0, 0.0, 0.0, 0.0, 1.0, 0.0, 1.0, 0.0, 1.0, 0.0, 1.0, 0.0, 1.0, 0.0, 0.0, 0.0, 0.0, 0.0, 0.0, 0.0, 0.0, 0.0, 1.0, 0.0, 1.0, 0.0, 1.0, 0.0, 1.0, 0.0, 0.0, 0.0, 0.0, 0.0, 0.0, 0.0, 0.0, 0.0, 0.0, 0.0, 0.0, 0.0, 0.0, 0.0, 0.0, 0.0, 1.0, 0.0, 0.0, 0.0, 0.0, 0.0, 0.0, 0.0, 0.0, 0.0, 0.0, 0.0, 0.0, 0.0, 0.0, 0.0, 0.0, 0.0, 0.0, 0.0, 0.0, 0.0, 0.0, 0.0, 0.0, 0.0, 0.0, 0.0, 0.0, 0.0, 0.0, 0.0, 0.0, 0.0, 0.0, 0.0, 0.0, 0.0, 0.0, 0.0, 1.0, 0.0, 0.0, 0.0, 0.0, 0.0, 0.0, 0.0, 0.0, 0.0, 0.0, 0.0, 0.0, 0.0, 0.0, 0.0, 1.0, 0.0, 1.0, 0.0, 0.0, 0.0, 0.0, 0.0, 0.0, 0.0, 0.0, 0.0, 0.0, 0.0, 0.0, 0.0, 0.0, 0.0, 0.0, 0.0, 0.0, 0.0, 0.0, 0.0, 0.0, 0.0, 0.0, 0.0, 0.0, 0.0, 0.0])
me_005.use_remesh_fix_poles = True
me_005.use_remesh_preserve_attributes = False
me_005.update()
me_008 = bpy.data.meshes.new('平面.008')
me_008.from_pydata([(5.0, 9.0, 1.0), (6.0, 9.0, 1.0), (9.0, 6.0, 1.0), (5.0, 10.0, 1.0), (6.0, 10.0, 1.0), (10.0, 6.0, 1.0), (5.0, 9.0, 2.0), (6.0, 9.0, 2.0), (9.0, 6.0, 2.0), (5.0, 10.0, 2.0), (6.0, 10.0, 2.0), (10.0, 6.0, 2.0), (6.0, -9.0, 1.0), (9.0, -6.0, 1.0), (6.0, -10.0, 1.0), (10.0, -6.0, 1.0), (6.0, -9.0, 2.0), (9.0, -6.0, 2.0), (6.0, -10.0, 2.0), (10.0, -6.0, 2.0), (-5.0, 9.0, 1.0), (-6.0, 9.0, 1.0), (-9.0, 6.0, 1.0), (-5.0, 10.0, 1.0), (-6.0, 10.0, 1.0), (-10.0, 6.0, 1.0), (-5.0, 9.0, 2.0), (-6.0, 9.0, 2.0), (-9.0, 6.0, 2.0), (-5.0, 10.0, 2.0), (-6.0, 10.0, 2.0), (-10.0, 6.0, 2.0), (-6.0, -9.0, 1.0), (-9.0, -6.0, 1.0), (-6.0, -10.0, 1.0), (-10.0, -6.0, 1.0), (-6.0, -9.0, 2.0), (-9.0, -6.0, 2.0), (-6.0, -10.0, 2.0), (-10.0, -6.0, 2.0), (5.0, 9.0, 10.0), (6.0, 9.0, 10.0), (9.0, 6.0, 10.0), (5.0, 10.0, 10.0), (6.0, 10.0, 10.0), (10.0, 6.0, 10.0), (9.0, -6.0, 10.0), (10.0, -6.0, 10.0), (-5.0, 9.0, 10.0), (-6.0, 9.0, 10.0), (-9.0, 6.0, 10.0), (-5.0, 10.0, 10.0), (-6.0, 10.0, 10.0), (-10.0, 6.0, 10.0), (-9.0, -6.0, 10.0), (-10.0, -6.0, 10.0)], [], [(6, 7, 41, 40), (3, 9, 10, 4), (1, 7, 6, 0), (14, 15, 19, 18), (13, 12, 16, 17), (7, 1, 2, 8), (5, 11, 19, 15), (27, 26, 48, 49), (17, 8, 2, 13), (11, 5, 4, 10), (30, 31, 53, 52), (19, 17, 16, 18), (6, 9, 3, 0), (7, 8, 42, 41), (23, 24, 30, 29), (21, 20, 26, 27), (34, 38, 39, 35), (33, 37, 36, 32), (27, 28, 22, 21), (25, 35, 39, 31), (17, 19, 47, 46), (37, 33, 22, 28), (31, 30, 24, 25), (28, 27, 49, 50), (39, 38, 36, 37), (26, 20, 23, 29), (16, 36, 38, 18), (18, 38, 34, 14), (16, 12, 32, 36), (41, 44, 43, 40), (42, 46, 47, 45), (41, 42, 45, 44), (49, 48, 51, 52), (50, 53, 55, 54), (49, 52, 53, 50), (29, 30, 52, 51), (31, 39, 55, 53), (10, 9, 43, 44), (26, 29, 51, 48), (19, 11, 45, 47), (37, 28, 50, 54), (39, 37, 54, 55), (11, 10, 44, 45), (9, 6, 40, 43), (8, 17, 46, 42)])
_uv = me_008.uv_layers.new(name='UVマップ')
_uv.uv.foreach_set('vector', [0.0, 1.0, 0.0, 1.0, 0.0, 1.0, 0.0, 1.0, 0.0, 0.0, 0.0, 0.0, 0.0, 0.0, 0.0, 0.0, 0.0, 1.0, 0.0, 1.0, 0.0, 1.0, 0.0, 1.0, 0.0, 0.0, 0.0, 0.0, 0.0, 0.0, 0.0, 0.0, 0.0, 0.0, 0.0, 0.0, 0.0, 0.0, 0.0, 0.0, 0.0, 1.0, 0.0, 0.0, 0.0, 0.0, 0.0, 0.0, 0.0, 0.0, 0.0, 0.0, 0.0, 0.0, 0.0, 0.0, 0.0, 1.0, 0.0, 1.0, 0.0, 1.0, 0.0, 1.0, 0.0, 0.0, 0.0, 0.0, 0.0, 0.0, 0.0, 0.0, 0.0, 0.0, 0.0, 0.0, 0.0, 0.0, 0.0, 0.0, 0.0, 0.0, 0.0, 0.0, 0.0, 0.0, 0.0, 0.0, 0.0, 0.0, 0.0, 0.0, 0.0, 0.0, 0.0, 0.0, 0.0, 1.0, 0.0, 0.0, 0.0, 0.0, 0.0, 1.0, 0.0, 1.0, 0.0, 0.0, 0.0, 0.0, 0.0, 1.0, 0.0, 0.0, 0.0, 0.0, 0.0, 0.0, 0.0, 0.0, 0.0, 1.0, 0.0, 1.0, 0.0, 1.0, 0.0, 1.0, 0.0, 0.0, 0.0, 0.0, 0.0, 0.0, 0.0, 0.0, 0.0, 0.0, 0.0, 0.0, 0.0, 0.0, 0.0, 0.0, 0.0, 1.0, 0.0, 0.0, 0.0, 0.0, 0.0, 0.0, 0.0, 0.0, 0.0, 0.0, 0.0, 0.0, 0.0, 0.0, 0.0, 0.0, 0.0, 0.0, 0.0, 0.0, 0.0, 0.0, 0.0, 0.0, 0.0, 0.0, 0.0, 0.0, 0.0, 0.0, 0.0, 0.0, 0.0, 0.0, 0.0, 0.0, 0.0, 0.0, 0.0, 0.0, 0.0, 1.0, 0.0, 1.0, 0.0, 0.0, 0.0, 0.0, 0.0, 0.0, 0.0, 0.0, 0.0, 0.0, 0.0, 1.0, 0.0, 1.0, 0.0, 0.0, 0.0, 0.0, 0.0, 0.0, 0.0, 0.0, 0.0, 0.0, 0.0, 0.0, 0.0, 0.0, 0.0, 0.0, 0.0, 0.0, 0.0, 0.0, 0.0, 0.0, 0.0, 0.0, 0.0, 0.0, 0.0, 0.0, 0.0, 1.0, 0.0, 1.0, 0.0, 1.0, 0.0, 1.0, 0.0, 0.0, 0.0, 0.0, 0.0, 0.0, 0.0, 0.0, 0.0, 1.0, 0.0, 0.0, 0.0, 0.0, 0.0, 0.0, 0.0, 1.0, 0.0, 1.0, 0.0, 1.0, 0.0, 1.0, 0.0, 0.0, 0.0, 0.0, 0.0, 0.0, 0.0, 0.0, 0.0, 1.0, 0.0, 0.0, 0.0, 0.0, 0.0, 0.0, 0.0, 0.0, 0.0, 0.0, 0.0, 0.0, 0.0, 0.0, 0.0, 0.0, 0.0, 0.0, 0.0, 0.0, 0.0, 0.0, 0.0, 0.0, 0.0, 0.0, 0.0, 0.0, 0.0, 0.0, 0.0, 1.0, 0.0, 0.0, 0.0, 0.0, 0.0, 1.0, 0.0, 0.0, 0.0, 0.0, 0.0, 0.0, 0.0, 0.0, 0.0, 0.0, 0.0, 0.0, 0.0, 0.0, 0.0, 0.0, 0.0, 0.0, 0.0, 0.0, 0.0, 0.0, 0.0, 0.0, 0.0, 0.0, 0.0, 0.0, 0.0, 0.0, 0.0, 0.0, 0.0, 0.0, 0.0, 1.0, 0.0, 1.0, 0.0, 0.0, 0.0, 0.0, 0.0, 0.0, 0.0, 0.0, 0.0, 0.0])
me_008.use_remesh_fix_poles = True
me_008.use_remesh_preserve_attributes = False
me_008.update()
me_008.normals_split_custom_set([tuple(v) for v in zip(*[iter([0.0, -1.0, 0.0, 0.0, -1.0, 0.0, 0.0, -1.0, 0.0, 0.0, -1.0, 0.0, 0.0, 1.0, 0.0, 0.0, 1.0, 0.0, 0.0, 1.0, 0.0, 0.0, 1.0, 0.0, 0.0, -1.0, 0.0, 0.0, -1.0, 0.0, 0.0, -1.0, 0.0, 0.0, -1.0, 0.0, 0.7071, -0.7071, 0.0, 0.7071, -0.7071, 0.0, 0.7071, -0.7071, 0.0, 0.7071, -0.7071, 0.0, -0.7071, 0.7071, 0.0, -0.7071, 0.7071, 0.0, -0.7071, 0.7071, 0.0, -0.7071, 0.7071, 0.0, -0.7071, -0.7071, 0.0, -0.7071, -0.7071, 0.0, -0.7071, -0.7071, 0.0, -0.7071, -0.7071, 0.0, 1.0, 0.0, 0.0, 1.0, 0.0, 0.0, 1.0, 0.0, 0.0, 1.0, 0.0, 0.0, 0.0, -1.0, 0.0, 0.0, -1.0, 0.0, 0.0, -1.0, 0.0, 0.0, -1.0, 0.0, -1.0, 0.0, 0.0, -1.0, 0.0, 0.0, -1.0, 0.0, 0.0, -1.0, 0.0, 0.0, 0.7071, 0.7071, 0.0, 0.7071, 0.7071, 0.0, 0.7071, 0.7071, 0.0, 0.7071, 0.7071, 0.0, -0.7071, 0.7071, 0.0, -0.7071, 0.7071, 0.0, -0.7071, 0.7071, 0.0, -0.7071, 0.7071, 0.0, 0.0, 0.0, 1.0, 0.0, 0.0, 1.0, 0.0, 0.0, 1.0, 0.0, 0.0, 1.0, -1.0, 0.0, 0.0, -1.0, 0.0, 0.0, -1.0, 0.0, 0.0, -1.0, 0.0, 0.0, -0.7071, -0.7071, 0.0, -0.7071, -0.7071, 0.0, -0.7071, -0.7071, 0.0, -0.7071, -0.7071, 0.0, 0.0, 1.0, 0.0, 0.0, 1.0, 0.0, 0.0, 1.0, 0.0, 0.0, 1.0, 0.0, 0.0, -1.0, 0.0, 0.0, -1.0, 0.0, 0.0, -1.0, 0.0, 0.0, -1.0, 0.0, -0.7071, -0.7071, 0.0, -0.7071, -0.7071, 0.0, -0.7071, -0.7071, 0.0, -0.7071, -0.7071, 0.0, 0.7071, 0.7071, 0.0, 0.7071, 0.7071, 0.0, 0.7071, 0.7071, 0.0, 0.7071, 0.7071, 0.0, 0.7071, -0.7071, 0.0, 0.7071, -0.7071, 0.0, 0.7071, -0.7071, 0.0, 0.7071, -0.7071, 0.0, -1.0, 0.0, 0.0, -1.0, 0.0, 0.0, -1.0, 0.0, 0.0, -1.0, 0.0, 0.0, 0.0, -1.0, 0.0, 0.0, -1.0, 0.0, 0.0, -1.0, 0.0, 0.0, -1.0, 0.0, 1.0, 0.0, 0.0, 1.0, 0.0, 0.0, 1.0, 0.0, 0.0, 1.0, 0.0, 0.0, -0.7071, 0.7071, 0.0, -0.7071, 0.7071, 0.0, -0.7071, 0.7071, 0.0, -0.7071, 0.7071, 0.0, 0.7071, -0.7071, 0.0, 0.7071, -0.7071, 0.0, 0.7071, -0.7071, 0.0, 0.7071, -0.7071, 0.0, 0.0, 0.0, 1.0, 0.0, 0.0, 1.0, 0.0, 0.0, 1.0, 0.0, 0.0, 1.0, 1.0, 0.0, 0.0, 1.0, 0.0, 0.0, 1.0, 0.0, 0.0, 1.0, 0.0, 0.0, 0.0, 0.0, 1.0, 0.0, 0.0, 1.0, 0.0, 0.0, 1.0, 0.0, 0.0, 1.0, 0.0, -1.0, 0.0, 0.0, -1.0, 0.0, 0.0, -1.0, 0.0, 0.0, -1.0, 0.0, 0.0, 1.0, 0.0, 0.0, 1.0, 0.0, 0.0, 1.0, 0.0, 0.0, 1.0, 0.0, 0.0, 0.0, 1.0, 0.0, 0.0, 1.0, 0.0, 0.0, 1.0, 0.0, 0.0, 1.0, 0.0, 0.0, 1.0, 0.0, 0.0, 1.0, 0.0, 0.0, 1.0, 0.0, 0.0, 1.0, 0.0, 0.0, 1.0, 0.0, 0.0, 1.0, 0.0, 0.0, 1.0, 0.0, 0.0, 1.0, 0.0, 0.0, 1.0, 0.0, 0.0, 1.0, 0.0, 0.0, 1.0, 0.0, 0.0, 1.0, 0.0, 0.0, 1.0, 0.0, 0.0, 1.0, 0.0, 0.0, 1.0, 0.0, 0.0, 1.0, 0.0, 0.0, 1.0, 0.0, 0.0, 1.0, 0.0, 0.0, 1.0, 0.0, 0.0, 1.0, 0.0, 1.0, 0.0, 0.0, 1.0, 0.0, 0.0, 1.0, 0.0, 0.0, 1.0, 0.0, -1.0, 0.0, 0.0, -1.0, 0.0, 0.0, -1.0, 0.0, 0.0, -1.0, 0.0, 0.0, 0.0, 1.0, 0.0, 0.0, 1.0, 0.0, 0.0, 1.0, 0.0, 0.0, 1.0, 0.0, 1.0, 0.0, 0.0, 1.0, 0.0, 0.0, 1.0, 0.0, 0.0, 1.0, 0.0, 0.0, 1.0, 0.0, 0.0, 1.0, 0.0, 0.0, 1.0, 0.0, 0.0, 1.0, 0.0, 0.0, 1.0, 0.0, 0.0, 1.0, 0.0, 0.0, 1.0, 0.0, 0.0, 1.0, 0.0, 0.0, 0.0, -1.0, 0.0, 0.0, -1.0, 0.0, 0.0, -1.0, 0.0, 0.0, -1.0, 0.0, 0.7071, 0.7071, 0.0, 0.7071, 0.7071, 0.0, 0.7071, 0.7071, 0.0, 0.7071, 0.7071, 0.0, -1.0, 0.0, 0.0, -1.0, 0.0, 0.0, -1.0, 0.0, 0.0, -1.0, 0.0, 0.0, -1.0, 0.0, 0.0, -1.0, 0.0, 0.0, -1.0, 0.0, 0.0, -1.0, 0.0, 0.0])] * 3)])

# ---- objects
ob_001 = bpy.data.objects.new('平面.001', me_010)
ob_002 = bpy.data.objects.new('平面.002', me_011)
ob_005 = bpy.data.objects.new('平面.005', me_020)
ob_008 = bpy.data.objects.new('平面.008', me_022)
ob_012 = bpy.data.objects.new('平面.012', me_024)
ob_011 = bpy.data.objects.new('平面.011', me_025)
ob_014 = bpy.data.objects.new('平面.014', me_026)
ob_007 = bpy.data.objects.new('平面.007', me_x)
ob_004 = bpy.data.objects.new('平面.004', me_001)
ob_003 = bpy.data.objects.new('平面.003', me_002)
ob_x = bpy.data.objects.new('平面', me_003)
ob_013 = bpy.data.objects.new('平面.013', me_005)
ob_010 = bpy.data.objects.new('平面.010', me_008)

# ---- transforms, parenting, visibility, modifiers, constraints
ob_001.location = (0.0, 15.0, 0.0)
ob_001.rotation_euler = (0.0, -0.0, 1.571)
ob_001.scale = (5.0, 5.0, 1.0)
ob_002.location = (0.0, 21.0, 0.0)
ob_005.location = (32.0, 89.0, 0.0)
ob_005.rotation_euler = (0.0, -0.0, 1.571)
ob_005.scale = (5.0, 5.0, 1.0)
ob_008.location = (53.0, 130.0, 5.0)
ob_008.scale = (5.0, 5.0, 1.0)
ob_012.location = (103.0, 130.0, 10.0)
ob_012.scale = (5.0, 5.0, 1.0)
ob_011.location = (109.0, 130.0, 10.0)
ob_011.rotation_euler = (0.0, -0.0, 4.712)
ob_014.location = (175.0, 130.0, 10.0)
ob_014.scale = (5.0, 5.0, 1.0)
ob_007.location = (32.0, 119.0, 5.0)
ob_007.rotation_euler = (0.0, -0.0, -1.571)
ob_004.location = (32.0, 79.0, 0.0)
ob_004.rotation_euler = (0.0, -0.0, 1.571)
ob_003.location = (0.0, 57.0, 0.0)
ob_003.rotation_euler = (0.0, -0.0, -1.571)
ob_x.location = (0.0, 0.0, 0.0)
ob_013.location = (190.0, 130.0, 10.0)
ob_013.rotation_euler = (0.0, -0.0, 1.571)
ob_010.location = (88.0, 130.0, 10.0)
ob_010.rotation_euler = (0.0, -0.0, -1.571)

# ---- collection membership
col_collection.objects.link(ob_001)
col_collection.objects.link(ob_002)
col_collection.objects.link(ob_005)
col_collection.objects.link(ob_008)
col_collection.objects.link(ob_012)
col_collection.objects.link(ob_011)
col_collection.objects.link(ob_014)
col_collection.objects.link(ob_007)
col_collection.objects.link(ob_004)
col_collection.objects.link(ob_003)
col_collection.objects.link(ob_x)
col_collection.objects.link(ob_013)
col_collection.objects.link(ob_010)

# ---- scene / render settings (as saved in the file)
scene.frame_start = 1; scene.frame_end = 250; scene.frame_set(0)
scene.render.engine = 'BLENDER_EEVEE_NEXT'
scene.render.fps = 30
scene.cycles.use_denoising = False
scene.cycles.samples = 128
scene.cycles.sampling_pattern = 'TABULATED_SOBOL'
scene.cycles.use_adaptive_sampling = False
scene.cycles.use_light_tree = False
scene.view_settings.view_transform = 'Filmic'
bpy.context.view_layer.update()

# ---- added for rendering (the .blend has no active camera and no usable light): camera, sun
cam_auto = bpy.data.cameras.new('AutoCamera')
cam_auto.lens = 50.0
cam_auto.sensor_width = 36.0
cam_auto.clip_end = 4337.39
ob_auto_camera = bpy.data.objects.new('AutoCamera', cam_auto)
scene.collection.objects.link(ob_auto_camera)
ob_auto_camera.location = (339.146, -228.575, 208.217)
ob_auto_camera.rotation_euler = (1.09748, -7.21219e-08, 0.694738)
scene.camera = ob_auto_camera
light_auto_sun = bpy.data.lights.new('AutoSun', 'SUN')
light_auto_sun.energy = 3.0
light_auto_sun.angle = 0.0523599
ob_auto_sun = bpy.data.objects.new('AutoSun', light_auto_sun)
scene.collection.objects.link(ob_auto_sun)
ob_auto_sun.rotation_euler = (0.872665, 0.174533, 0.523599)
bpy.context.view_layer.update()
